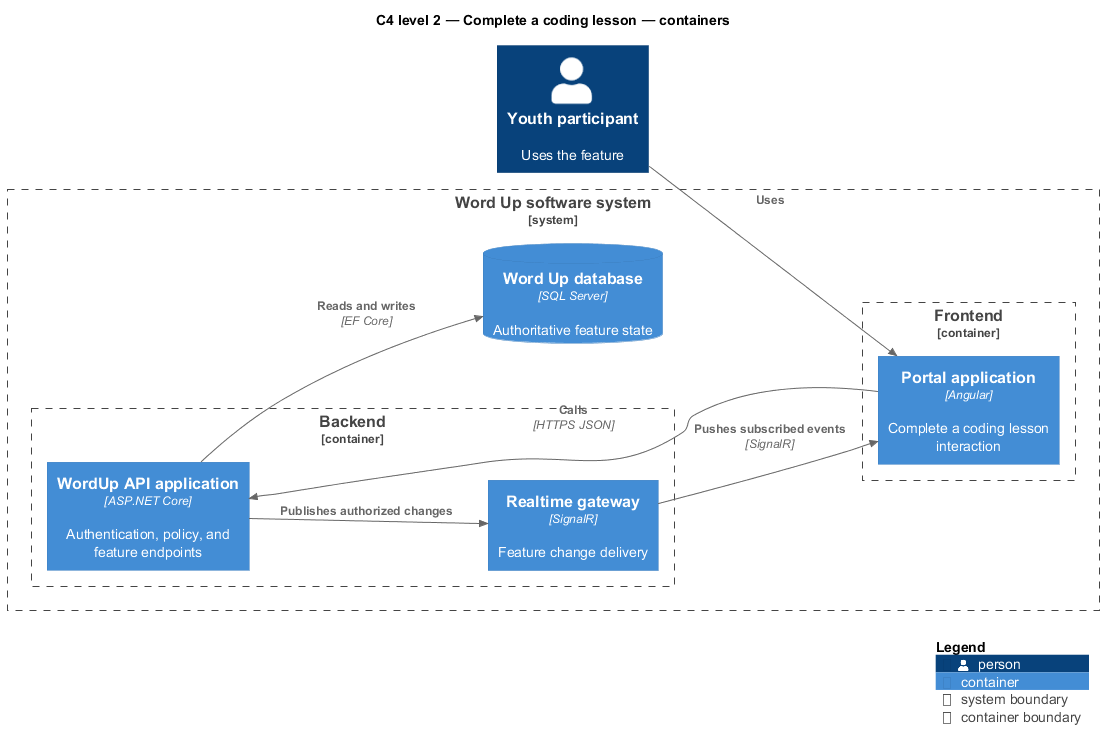

The diagram above was rendered by PlantUML. Its source (embedded in the PNG):
@startuml
!include <C4/C4_Component>
LAYOUT_LEFT_RIGHT()
title C4 level 2 — Complete a coding lesson — containers
Person(primary, "Youth participant", "Uses the feature")
System_Boundary(wordup, "Word Up software system") {
  Container_Boundary(frontend, "Frontend") {
    Container(app1, "Portal application", "Angular", "Complete a coding lesson interaction")
  }
  Container_Boundary(backend, "Backend") {
    Container(api, "WordUp API application", "ASP.NET Core", "Authentication, policy, and feature endpoints")
    Container(realtime, "Realtime gateway", "SignalR", "Feature change delivery")
  }
  ContainerDb(db, "Word Up database", "SQL Server", "Authoritative feature state")
}
Rel(primary, app1, "Uses")
Rel(app1, api, "Calls", "HTTPS JSON")
Rel(api, db, "Reads and writes", "EF Core")
Rel(api, realtime, "Publishes authorized changes")
Rel(realtime, app1, "Pushes subscribed events", "SignalR")
SHOW_LEGEND()
@enduml